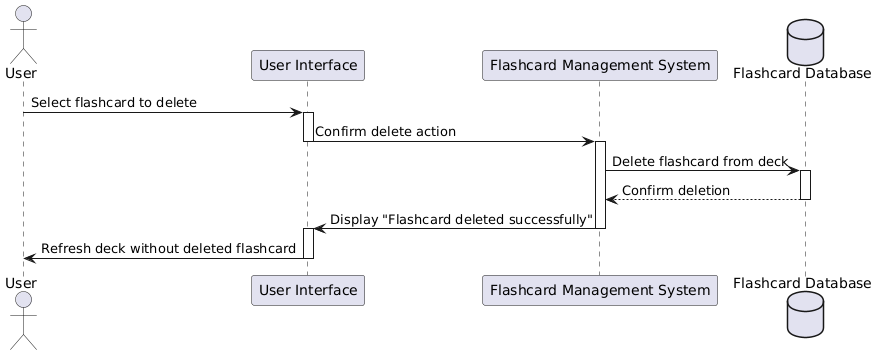

The diagram above was rendered by PlantUML. Its source (embedded in the PNG):
@startuml
actor User
participant "User Interface" as UI
participant "Flashcard Management System" as FMS
database "Flashcard Database" as DB

User -> UI: Select flashcard to delete
activate UI
UI -> FMS: Confirm delete action
deactivate UI
activate FMS
FMS -> DB: Delete flashcard from deck
activate DB
DB --> FMS: Confirm deletion
deactivate DB
FMS -> UI: Display "Flashcard deleted successfully"
deactivate FMS
activate UI
UI -> User: Refresh deck without deleted flashcard
deactivate UI
@enduml